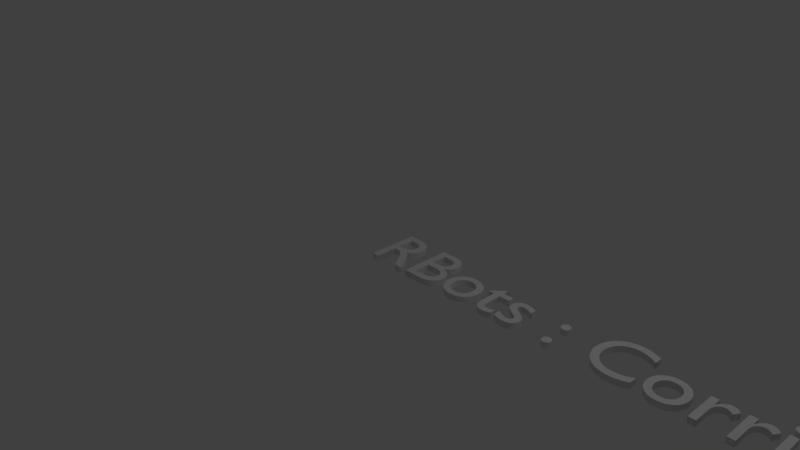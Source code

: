 # Source: title.blend  (saved by Blender 2.79.0; exported with 4.5.12 LTS)
import bpy
from mathutils import Matrix  # noqa: F401  (used for matrix-valued properties, if any)

bpy.ops.wm.read_factory_settings(use_empty=True)
scene = bpy.context.scene
scene.name = 'Scene'

# ---- collections
col_collection_1 = bpy.data.collections.new('Collection 1'); scene.collection.children.link(col_collection_1)

# ---- world
world_world = bpy.data.worlds.new('World'); scene.world = world_world
world_world.color = (0.05088, 0.05088, 0.05088)
world_world.use_sun_shadow = False
world_world.sun_shadow_jitter_overblur = 0.0
world_world.cycles.sampling_method = 'MANUAL'

# ---- cameras
cam_camera = bpy.data.cameras.new('Camera')
cam_camera.clip_end = 100.0
cam_camera.lens = 35.0
cam_camera.sensor_width = 32.0
cam_camera.sensor_height = 18.0
cam_camera.ortho_scale = 7.314
cam_camera.dof.focus_distance = 0.0

# ---- lights
light_lamp = bpy.data.lights.new('Lamp', 'POINT')
light_lamp.transmission_factor = 0.0
light_lamp.cutoff_distance = 30.0
light_lamp.energy = 100.0
light_lamp.shadow_buffer_clip_start = 1.001
light_lamp.shadow_soft_size = 0.1
light_lamp.shadow_maximum_resolution = 0.006
light_lamp.use_absolute_resolution = True

# ---- curves / text
txt_rbots___corridors = bpy.data.curves.new('RBots : Corridors', 'FONT')
txt_rbots___corridors.dimensions = '2D'
txt_rbots___corridors.body = 'RBots : Corridors'
txt_rbots___corridors.use_path_clamp = True
txt_rbots___corridors.bevel_resolution = 0
txt_rbots___corridors.extrude = 0.04

# ---- objects
ob_rbots___corridors = bpy.data.objects.new('RBots : Corridors', txt_rbots___corridors)
ob_lamp = bpy.data.objects.new('Lamp', light_lamp)
ob_camera = bpy.data.objects.new('Camera', cam_camera)

# ---- transforms, parenting, visibility, modifiers, constraints
ob_rbots___corridors.location = (0.0, 0.0, 0.0)
ob_rbots___corridors.lineart.crease_threshold = 0.0
ob_lamp.location = (4.076, 1.005, 5.904)
ob_lamp.rotation_euler = (0.6503, 0.05522, 1.866)
ob_lamp.lock_rotations_4d = False
ob_lamp.empty_display_type = 'ARROWS'
ob_lamp.color = (0.0, 0.0, 0.0, 0.0)
ob_lamp.lineart.crease_threshold = 0.0
ob_camera.location = (7.481, -6.508, 5.344)
ob_camera.rotation_euler = (1.109, 0.0, 0.8149)
ob_camera.lock_rotations_4d = False
ob_camera.empty_display_type = 'ARROWS'
ob_camera.color = (0.0, 0.0, 0.0, 0.0)
ob_camera.display_type = 'WIRE'
ob_camera.lineart.crease_threshold = 0.0

# ---- collection membership
col_collection_1.objects.link(ob_rbots___corridors)
col_collection_1.objects.link(ob_lamp)
col_collection_1.objects.link(ob_camera)

# ---- scene / render settings (as saved in the file)
scene.camera = ob_camera
scene.frame_start = 1; scene.frame_end = 250; scene.frame_set(2)
scene.render.engine = 'CYCLES'
scene.render.resolution_percentage = 50
scene.render.dither_intensity = 0.0
scene.cycles.samples = 50
scene.cycles.sampling_pattern = 'TABULATED_SOBOL'
scene.cycles.use_adaptive_sampling = False
scene.cycles.use_light_tree = False
scene.cycles.caustics_reflective = False
scene.cycles.caustics_refractive = False
scene.cycles.blur_glossy = 0.0
scene.cycles.max_bounces = 4
scene.cycles.diffuse_bounces = 2
scene.cycles.glossy_bounces = 2
scene.cycles.transmission_bounces = 4
scene.cycles.transparent_max_bounces = 4
scene.cycles.sample_clamp_indirect = 0.0
scene.view_settings.view_transform = 'Standard'
bpy.context.view_layer.update()
